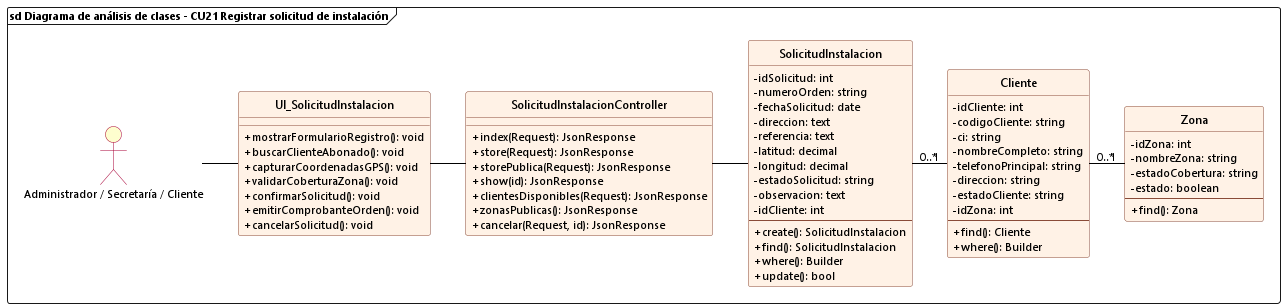

The diagram above was rendered by PlantUML. Its source (embedded in the PNG):
@startuml cu21_analisis_registrar_solicitud_instalacion
allowmixing

skinparam backgroundColor white
skinparam defaultFontName "Segoe UI"
skinparam defaultFontSize 11
skinparam classFontSize 12
skinparam classAttributeIconSize 0
hide circle

skinparam class {
    BackgroundColor #FFF2E6
    BorderColor #8A4B38
    RoundCorner 6
    HeaderBackgroundColor #FFF2E6
    ArrowColor black
}

skinparam actor {
    BackgroundColor #FEFECE
    BorderColor #A80036
}

frame "sd Diagrama de análisis de clases - CU21 Registrar solicitud de instalación" {
    actor "Administrador / Secretaría / Cliente" as ActorCU21

    class UI_SolicitudInstalacion {
        + mostrarFormularioRegistro(): void
        + buscarClienteAbonado(): void
        + capturarCoordenadasGPS(): void
        + validarCoberturaZona(): void
        + confirmarSolicitud(): void
        + emitirComprobanteOrden(): void
        + cancelarSolicitud(): void
    }

    class SolicitudInstalacionController {
        + index(Request): JsonResponse
        + store(Request): JsonResponse
        + storePublica(Request): JsonResponse
        + show(id): JsonResponse
        + clientesDisponibles(Request): JsonResponse
        + zonasPublicas(): JsonResponse
        + cancelar(Request, id): JsonResponse
    }

    class SolicitudInstalacion {
        - idSolicitud: int
        - numeroOrden: string
        - fechaSolicitud: date
        - direccion: text
        - referencia: text
        - latitud: decimal
        - longitud: decimal
        - estadoSolicitud: string
        - observacion: text
        - idCliente: int
        --
        + create(): SolicitudInstalacion
        + find(): SolicitudInstalacion
        + where(): Builder
        + update(): bool
    }

    class Cliente {
        - idCliente: int
        - codigoCliente: string
        - ci: string
        - nombreCompleto: string
        - telefonoPrincipal: string
        - direccion: string
        - estadoCliente: string
        - idZona: int
        --
        + find(): Cliente
        + where(): Builder
    }

    class Zona {
        - idZona: int
        - nombreZona: string
        - estadoCobertura: string
        - estado: boolean
        --
        + find(): Zona
    }

    ActorCU21 -right- UI_SolicitudInstalacion
    UI_SolicitudInstalacion -right- SolicitudInstalacionController
    SolicitudInstalacionController -right- SolicitudInstalacion

    SolicitudInstalacion "0..*" -right- "1" Cliente
    Cliente "0..*" -right- "1" Zona
}
@enduml